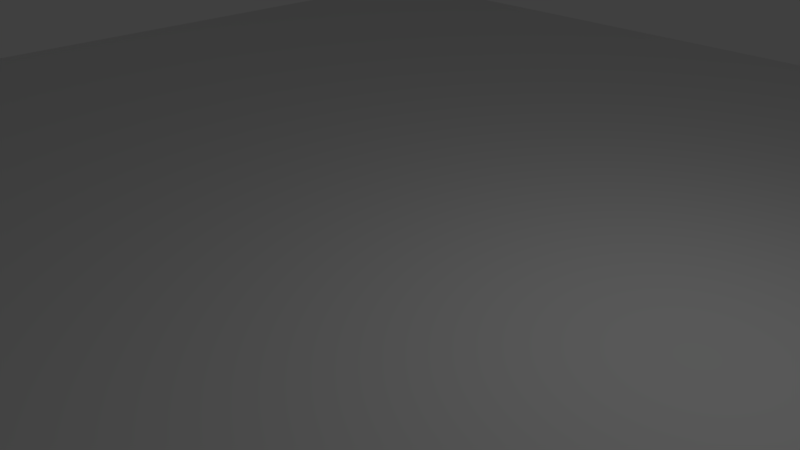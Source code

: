 # Source: Wiese.blend  (saved by Blender 2.79.0; exported with 4.5.12 LTS)
import bpy
from mathutils import Matrix  # noqa: F401  (used for matrix-valued properties, if any)

bpy.ops.wm.read_factory_settings(use_empty=True)
scene = bpy.context.scene
scene.name = 'Scene'

# ---- collections
col_collection_1 = bpy.data.collections.new('Collection 1'); scene.collection.children.link(col_collection_1)

# ---- materials (node trees are filled in below, after node groups)
mat_wiese = bpy.data.materials.new('Wiese')
mat_wiese.alpha_threshold = 0.0
mat_wiese.use_transparent_shadow = False
mat_wiese.roughness = 0.5

# ---- material node trees

# ---- world
world_world = bpy.data.worlds.new('World'); scene.world = world_world
world_world.color = (0.05088, 0.05088, 0.05088)
world_world.use_sun_shadow = False
world_world.sun_shadow_jitter_overblur = 0.0
world_world.cycles.sampling_method = 'MANUAL'

# ---- cameras
cam_camera = bpy.data.cameras.new('Camera')
cam_camera.clip_end = 100.0
cam_camera.lens = 35.0
cam_camera.sensor_width = 32.0
cam_camera.sensor_height = 18.0
cam_camera.ortho_scale = 7.314
cam_camera.dof.focus_distance = 0.0
cam_camera.dof.aperture_fstop = 128.0

# ---- lights
light_lamp = bpy.data.lights.new('Lamp', 'POINT')
light_lamp.transmission_factor = 0.0
light_lamp.cutoff_distance = 30.0
light_lamp.energy = 100.0
light_lamp.shadow_buffer_clip_start = 1.001
light_lamp.shadow_soft_size = 0.1
light_lamp.shadow_maximum_resolution = 0.006
light_lamp.use_absolute_resolution = True

# ---- meshes
me_plane = bpy.data.meshes.new('Plane')
me_plane.from_pydata([(-1.465, -1.465, 0.0), (1.465, -1.465, 0.0), (-1.465, 1.465, 0.0), (1.465, 1.465, 0.0)], [], [(0, 1, 3, 2)])
_uv = me_plane.uv_layers.new(name='UVMap')
_uv.uv.foreach_set('vector', [0.04328, 0.04328, 0.9567, 0.04328, 0.9567, 0.9567, 0.04328, 0.9567])
me_plane.materials.append(mat_wiese)
me_plane.use_remesh_preserve_volume = False
me_plane.use_remesh_preserve_attributes = False
me_plane.use_mirror_vertex_groups = False
me_plane.update()

# ---- objects
ob_plane = bpy.data.objects.new('Plane', me_plane)
ob_lamp = bpy.data.objects.new('Lamp', light_lamp)
ob_camera = bpy.data.objects.new('Camera', cam_camera)

# ---- transforms, parenting, visibility, modifiers, constraints
ob_plane.location = (0.0, 0.0, 0.0)
ob_plane.scale = (8.507, 8.507, 8.507)
ob_plane.lineart.crease_threshold = 0.0
ob_lamp.location = (4.076, 1.005, 5.904)
ob_lamp.rotation_euler = (0.6503, 0.05522, 1.866)
ob_lamp.lock_rotations_4d = False
ob_lamp.empty_display_type = 'ARROWS'
ob_lamp.color = (0.0, 0.0, 0.0, 0.0)
ob_lamp.lineart.crease_threshold = 0.0
ob_camera.location = (7.481, -6.508, 5.344)
ob_camera.rotation_euler = (1.109, 0.0, 0.8149)
ob_camera.lock_rotations_4d = False
ob_camera.empty_display_type = 'ARROWS'
ob_camera.color = (0.0, 0.0, 0.0, 0.0)
ob_camera.display_type = 'WIRE'
ob_camera.lineart.crease_threshold = 0.0

# ---- collection membership
col_collection_1.objects.link(ob_plane)
col_collection_1.objects.link(ob_lamp)
col_collection_1.objects.link(ob_camera)

# ---- scene / render settings (as saved in the file)
scene.camera = ob_camera
scene.frame_start = 1; scene.frame_end = 250; scene.frame_set(1)
scene.render.engine = 'BLENDER_EEVEE_NEXT'
scene.render.resolution_percentage = 50
scene.render.dither_intensity = 0.0
scene.cycles.use_denoising = False
scene.cycles.samples = 128
scene.cycles.sampling_pattern = 'TABULATED_SOBOL'
scene.cycles.use_adaptive_sampling = False
scene.cycles.use_light_tree = False
scene.cycles.blur_glossy = 0.0
scene.cycles.sample_clamp_indirect = 0.0
scene.view_settings.view_transform = 'Standard'
bpy.context.view_layer.update()
